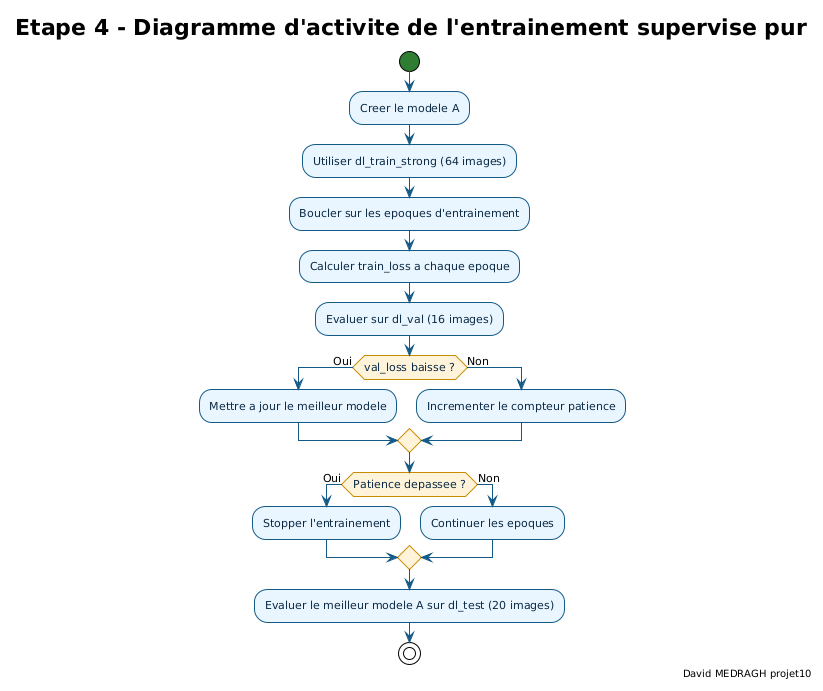

The diagram above was rendered by PlantUML. Its source (embedded in the PNG):
@startuml etape4_diagramme_activite_entrainement_supervise_pur
!theme plain

skinparam backgroundColor #FFFFFF
skinparam defaultFontName "DejaVu Sans"
skinparam defaultFontSize 11
skinparam shadowing false
skinparam ArrowColor #145A86
skinparam activityFontColor #0B2A45
skinparam activity {
  BackgroundColor #EAF6FF
  BorderColor #145A86
  DiamondBackgroundColor #FFF4DA
  DiamondBorderColor #C88B00
  StartColor #2E7D32
  EndColor #C62828
  BarColor #4A9EC9
}

title Etape 4 - Diagramme d'activite de l'entrainement supervise pur
right footer David MEDRAGH projet10

start
:Creer le modele A;
:Utiliser dl_train_strong (64 images);
:Boucler sur les epoques d'entrainement;
:Calculer train_loss a chaque epoque;
:Evaluer sur dl_val (16 images);
if (val_loss baisse ?) then (Oui)
  :Mettre a jour le meilleur modele;
else (Non)
  :Incrementer le compteur patience;
endif
if (Patience depassee ?) then (Oui)
  :Stopper l'entrainement;
else (Non)
  :Continuer les epoques;
endif
:Evaluer le meilleur modele A sur dl_test (20 images);
stop

@enduml